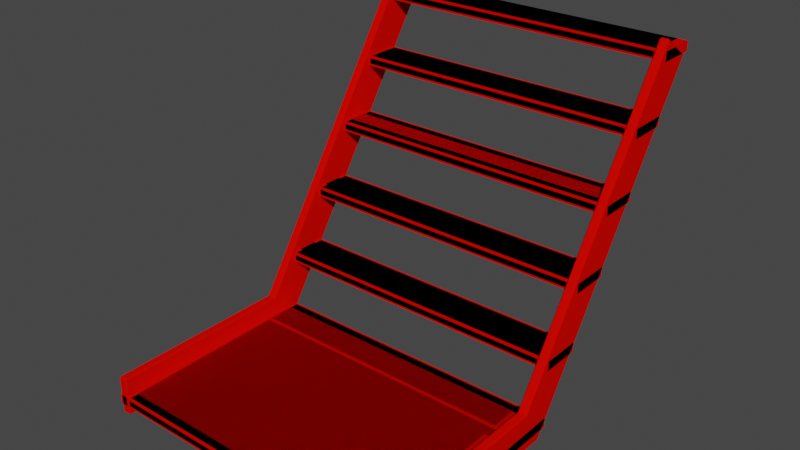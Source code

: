 # Source: StairsStart.blend  (saved by Blender 3.4.6; exported with 4.5.12 LTS)
import bpy
from mathutils import Matrix  # noqa: F401  (used for matrix-valued properties, if any)

bpy.ops.wm.read_factory_settings(use_empty=True)
scene = bpy.context.scene
scene.name = 'Scene'

# ---- collections
col_collection = bpy.data.collections.new('Collection'); scene.collection.children.link(col_collection)

# ---- materials (node trees are filled in below, after node groups)
mat_material = bpy.data.materials.new('Material')
mat_material.alpha_threshold = 0.0
mat_material.use_transparent_shadow = False
mat_material.diffuse_color = (0.8, 0.001929, 0.0, 1.0)
mat_material.roughness = 0.5
mat_material.line_color = (0.0, 0.0, 0.0, 1.0)

# ---- material node trees

# ---- world
world_world = bpy.data.worlds.new('World'); scene.world = world_world
world_world.use_nodes = True; world_world.node_tree.nodes.clear()
_N = world_world.node_tree.nodes; _L = world_world.node_tree.links
n0 = _N.new('ShaderNodeOutputWorld'); n0.name = 'World Output'; n0.location = (300, 300)
n1 = _N.new('ShaderNodeBackground'); n1.name = 'Background'; n1.location = (10, 300)
n1.inputs[0].default_value = (0.05088, 0.05088, 0.05088, 1.0)
_L.new(n1.outputs[0], n0.inputs[0])
n0.is_active_output = True
world_world.color = (0.05088, 0.05088, 0.05088)
world_world.use_sun_shadow = False
world_world.sun_shadow_jitter_overblur = 0.0

# ---- meshes
me_plane_049 = bpy.data.meshes.new('Plane.049')
me_plane_049.from_pydata([(-0.8, -1.0, 0.0), (0.8, -1.0, 0.0), (-0.8, -1.0, -0.05), (0.8, -1.0, -0.05), (0.8, 0.1, 0.0), (-0.8, 0.1, 0.0), (-0.8, 0.1, -0.05), (0.8, 0.1, -0.05), (0.8, 0.9, 1.45), (-0.8, 0.9, 1.45), (-0.8, 0.9, 1.5), (0.8, 0.9, 1.5), (0.8, 1.1, 1.5), (-0.8, 1.1, 1.5), (0.8, 1.1, 1.45), (-0.8, 1.1, 1.45), (0.8, 0.1, 0.25), (0.8, 0.3, 0.25), (-0.8, 0.1, 0.25), (-0.8, 0.3, 0.25), (0.8, 0.3, 0.55), (0.8, 0.5, 0.55), (-0.8, 0.3, 0.55), (-0.8, 0.5, 0.55), (0.8, 0.5, 0.85), (0.8, 0.7, 0.85), (-0.8, 0.5, 0.85), (-0.8, 0.7, 0.85), (0.8, 0.7, 1.15), (0.8, 0.9, 1.15), (-0.8, 0.7, 1.15), (-0.8, 0.9, 1.15), (0.8, 0.1, 0.3), (0.8, 0.3, 0.3), (-0.8, 0.1, 0.3), (-0.8, 0.3, 0.3), (0.8, 0.3, 0.6), (0.8, 0.5, 0.6), (-0.8, 0.3, 0.6), (-0.8, 0.5, 0.6), (0.8, 0.5, 0.9), (0.8, 0.7, 0.9), (-0.8, 0.5, 0.9), (-0.8, 0.7, 0.9), (0.8, 0.7, 1.2), (0.8, 0.9, 1.2), (-0.8, 0.7, 1.2), (-0.8, 0.9, 1.2)], [], [(0, 1, 4, 5), (2, 6, 7, 3), (1, 3, 7, 4), (5, 6, 2, 0), (0, 2, 3, 1), (5, 4, 7, 6), (8, 11, 10, 9), (10, 11, 12, 13), (9, 15, 14, 8), (11, 8, 14, 12), (13, 15, 9, 10), (18, 19, 17, 16), (22, 23, 21, 20), (26, 27, 25, 24), (30, 31, 29, 28), (34, 32, 33, 35), (38, 36, 37, 39), (42, 40, 41, 43), (46, 44, 45, 47), (16, 17, 33, 32), (18, 16, 32, 34), (17, 19, 35, 33), (19, 18, 34, 35), (20, 21, 37, 36), (22, 20, 36, 38), (21, 23, 39, 37), (23, 22, 38, 39), (24, 25, 41, 40), (26, 24, 40, 42), (25, 27, 43, 41), (27, 26, 42, 43), (28, 29, 45, 44), (30, 28, 44, 46), (29, 31, 47, 45), (31, 30, 46, 47)])
_uv = me_plane_049.uv_layers.new(name='UVMap')
_uv.uv.foreach_set('vector', [0.0, 0.0, 1.0, 0.0, 1.0, 1.0, 0.0, 1.0, 0.0, 0.0, 0.0, 1.0, 1.0, 1.0, 1.0, 0.0, 1.0, 0.0, 1.0, 0.0, 1.0, 1.0, 1.0, 1.0, 0.0, 1.0, 0.0, 1.0, 0.0, 0.0, 0.0, 0.0, 0.0, 0.0, 0.0, 0.0, 1.0, 0.0, 1.0, 0.0, 0.0, 1.0, 1.0, 1.0, 1.0, 1.0, 0.0, 1.0, 1.0, 0.0, 1.0, 0.0, 0.0, 0.0, 0.0, 0.0, 0.0, 0.0, 1.0, 0.0, 1.0, 1.0, 0.0, 1.0, 0.0, 0.0, 0.0, 1.0, 1.0, 1.0, 1.0, 0.0, 1.0, 0.0, 1.0, 0.0, 1.0, 1.0, 1.0, 1.0, 0.0, 1.0, 0.0, 1.0, 0.0, 0.0, 0.0, 0.0, 0.0, 0.0, 0.0, 0.0, 0.0, 0.0, 0.0, 0.0, 0.0, 0.0, 0.0, 0.0, 0.0, 0.0, 0.0, 0.0, 0.0, 0.0, 0.0, 0.0, 0.0, 0.0, 0.0, 0.0, 0.0, 0.0, 0.0, 0.0, 0.0, 0.0, 0.0, 0.0, 0.0, 0.0, 0.0, 0.0, 0.0, 0.0, 0.0, 0.0, 0.0, 0.0, 0.0, 0.0, 0.0, 0.0, 0.0, 0.0, 0.0, 0.0, 0.0, 0.0, 0.0, 0.0, 0.0, 0.0, 0.0, 0.0, 0.0, 0.0, 0.0, 0.0, 0.0, 0.0, 0.0, 0.0, 0.0, 0.0, 0.0, 0.0, 0.0, 0.0, 0.0, 0.0, 0.0, 0.0, 0.0, 0.0, 0.0, 0.0, 0.0, 0.0, 0.0, 0.0, 0.0, 0.0, 0.0, 0.0, 0.0, 0.0, 0.0, 0.0, 0.0, 0.0, 0.0, 0.0, 0.0, 0.0, 0.0, 0.0, 0.0, 0.0, 0.0, 0.0, 0.0, 0.0, 0.0, 0.0, 0.0, 0.0, 0.0, 0.0, 0.0, 0.0, 0.0, 0.0, 0.0, 0.0, 0.0, 0.0, 0.0, 0.0, 0.0, 0.0, 0.0, 0.0, 0.0, 0.0, 0.0, 0.0, 0.0, 0.0, 0.0, 0.0, 0.0, 0.0, 0.0, 0.0, 0.0, 0.0, 0.0, 0.0, 0.0, 0.0, 0.0, 0.0, 0.0, 0.0, 0.0, 0.0, 0.0, 0.0, 0.0, 0.0, 0.0, 0.0, 0.0, 0.0, 0.0, 0.0, 0.0, 0.0, 0.0, 0.0, 0.0, 0.0, 0.0, 0.0, 0.0, 0.0, 0.0, 0.0, 0.0, 0.0, 0.0, 0.0, 0.0, 0.0, 0.0, 0.0, 0.0, 0.0, 0.0, 0.0, 0.0, 0.0, 0.0, 0.0, 0.0, 0.0, 0.0, 0.0])
me_plane_049.materials.append(mat_material)
me_plane_049.update()
me_plane_062 = bpy.data.meshes.new('Plane.062')
me_plane_062.from_pydata([(0.75, -1.0, -0.05), (0.75, 0.1, -0.05), (-0.75, -1.0, -0.05), (-0.75, 0.1, -0.05), (0.75, -0.1, -0.05), (-0.75, -0.1, -0.05), (-0.75, -0.1, -0.05), (0.75, -0.1, -0.05), (0.75, -1.0, 0.0), (0.75, 0.1, 0.0), (-0.75, -1.0, 0.0), (-0.75, 0.1, 0.0), (0.75, -0.1, 0.0), (-0.75, -0.1, 0.0), (-0.75, -0.1, 0.0), (0.75, -0.1, 0.0)], [], [(6, 3, 1, 7), (2, 5, 4, 0), (14, 15, 9, 11), (10, 8, 12, 13), (0, 4, 12, 8), (2, 0, 8, 10), (1, 3, 11, 9), (5, 2, 10, 13), (7, 1, 9, 15), (3, 6, 14, 11), (6, 7, 15, 14), (4, 5, 13, 12)])
_uv = me_plane_062.uv_layers.new(name='UVMap')
_uv.uv.foreach_set('vector', [0.3903, 0.04448, 0.3488, 0.04448, 0.3488, 0.3903, 0.3903, 0.3903, 0.3468, 0.001001, 0.001001, 0.001001, 0.001001, 0.3468, 0.3468, 0.3468, 0.3488, 0.04248, 0.6947, 0.04248, 0.6947, 0.001001, 0.3488, 0.001001, 0.3468, 0.3488, 0.001001, 0.3488, 0.001001, 0.6947, 0.3468, 0.6947, 0.4338, 0.3903, 0.4338, 0.04448, 0.3923, 0.04448, 0.3923, 0.3903, 0.3488, 0.4338, 0.6947, 0.4338, 0.6947, 0.3923, 0.3488, 0.3923, 0.4773, 0.3903, 0.4773, 0.04448, 0.4358, 0.04448, 0.4358, 0.3903, 0.3488, 0.4773, 0.6947, 0.4773, 0.6947, 0.4358, 0.3488, 0.4358, 0.8686, 0.7836, 0.8271, 0.7836, 0.8271, 0.8251, 0.8686, 0.8251, 0.8251, 0.8271, 0.7836, 0.8271, 0.7836, 0.8686, 0.8251, 0.8686, 0.5642, 0.3903, 0.5642, 0.04448, 0.5227, 0.04448, 0.5227, 0.3903, 0.3488, 0.5642, 0.6947, 0.5642, 0.6947, 0.5227, 0.3488, 0.5227])
_ca = me_plane_062.color_attributes.new('Attribute', 'BYTE_COLOR', 'CORNER')
_ca.data.foreach_set('color', [0.05781, 0.05951, 0.1022, 1.0, 0.05781, 0.05951, 0.1022, 1.0, 0.05781, 0.05951, 0.1022, 1.0, 0.05781, 0.05951, 0.1022, 1.0, 0.05781, 0.05951, 0.1022, 1.0, 0.05781, 0.05951, 0.1022, 1.0, 0.05781, 0.05951, 0.1022, 1.0, 0.05781, 0.05951, 0.1022, 1.0, 0.05781, 0.05951, 0.1022, 1.0, 0.05781, 0.05951, 0.1022, 1.0, 0.05781, 0.05951, 0.1022, 1.0, 0.05781, 0.05951, 0.1022, 1.0, 0.05781, 0.05951, 0.1022, 1.0, 0.05781, 0.05951, 0.1022, 1.0, 0.05781, 0.05951, 0.1022, 1.0, 0.05781, 0.05951, 0.1022, 1.0, 0.05781, 0.05951, 0.1022, 1.0, 0.05781, 0.05951, 0.1022, 1.0, 0.05781, 0.05951, 0.1022, 1.0, 0.05781, 0.05951, 0.1022, 1.0, 0.05781, 0.05951, 0.1022, 1.0, 0.05781, 0.05951, 0.1022, 1.0, 0.05781, 0.05951, 0.1022, 1.0, 0.05781, 0.05951, 0.1022, 1.0, 0.05781, 0.05951, 0.1022, 1.0, 0.05781, 0.05951, 0.1022, 1.0, 0.05781, 0.05951, 0.1022, 1.0, 0.05781, 0.05951, 0.1022, 1.0, 0.05781, 0.05951, 0.1022, 1.0, 0.05781, 0.05951, 0.1022, 1.0, 0.05781, 0.05951, 0.1022, 1.0, 0.05781, 0.05951, 0.1022, 1.0, 0.05781, 0.05951, 0.1022, 1.0, 0.05781, 0.05951, 0.1022, 1.0, 0.05781, 0.05951, 0.1022, 1.0, 0.05781, 0.05951, 0.1022, 1.0, 0.05781, 0.05951, 0.1022, 1.0, 0.05781, 0.05951, 0.1022, 1.0, 0.05781, 0.05951, 0.1022, 1.0, 0.05781, 0.05951, 0.1022, 1.0, 0.05781, 0.05951, 0.1022, 1.0, 0.05781, 0.05951, 0.1022, 1.0, 0.05781, 0.05951, 0.1022, 1.0, 0.05781, 0.05951, 0.1022, 1.0, 0.05781, 0.05951, 0.1022, 1.0, 0.05781, 0.05951, 0.1022, 1.0, 0.05781, 0.05951, 0.1022, 1.0, 0.05781, 0.05951, 0.1022, 1.0])
me_plane_062.materials.append(mat_material)
me_plane_062.update()
me_plane_056 = bpy.data.meshes.new('Plane.056')
me_plane_056.from_pydata([(0.75, 0.05352, -0.1), (0.8, 0.05352, -0.1), (0.8, 1.083, 1.445), (0.75, 1.083, 1.445), (0.75, -1.0, -0.1), (0.8, -1.0, -0.1), (0.75, -0.05352, 0.1), (0.8, -0.05352, 0.1), (0.8, 0.9168, 1.555), (0.75, 0.9168, 1.555), (0.75, -1.0, 0.1), (0.8, -1.0, 0.1), (-0.75, 0.05352, -0.1), (-0.8, 0.05352, -0.1), (-0.8, 1.083, 1.445), (-0.75, 1.083, 1.445), (-0.75, -1.0, -0.1), (-0.8, -1.0, -0.1), (-0.75, -0.05352, 0.1), (-0.8, -0.05352, 0.1), (-0.8, 0.9168, 1.555), (-0.75, 0.9168, 1.555), (-0.75, -1.0, 0.1), (-0.8, -1.0, 0.1)], [], [(3, 2, 1, 0), (0, 1, 5, 4), (9, 6, 7, 8), (6, 10, 11, 7), (2, 3, 9, 8), (1, 2, 8, 7), (3, 0, 6, 9), (4, 5, 11, 10), (5, 1, 7, 11), (0, 4, 10, 6), (15, 12, 13, 14), (12, 16, 17, 13), (21, 20, 19, 18), (18, 19, 23, 22), (14, 20, 21, 15), (13, 19, 20, 14), (15, 21, 18, 12), (16, 22, 23, 17), (17, 23, 19, 13), (12, 18, 22, 16)])
me_plane_056.polygons.foreach_set('use_smooth', [True] * 20)
_uv = me_plane_056.uv_layers.new(name='UVMap')
_uv.uv.foreach_set('vector', [0.6077, 0.04448, 0.5662, 0.04448, 0.5662, 0.3903, 0.6077, 0.3903, 0.6947, 0.6077, 0.6947, 0.5662, 0.3488, 0.5662, 0.3488, 0.6077, 0.6512, 0.3903, 0.6512, 0.04448, 0.6097, 0.04448, 0.6097, 0.3903, 0.3488, 0.6512, 0.6947, 0.6512, 0.6947, 0.6097, 0.3488, 0.6097, 0.7816, 0.8271, 0.7401, 0.8271, 0.7401, 0.8686, 0.7816, 0.8686, 0.6947, 0.3903, 0.6947, 0.04448, 0.6532, 0.04448, 0.6532, 0.3903, 0.001001, 0.7381, 0.3468, 0.7381, 0.3468, 0.6967, 0.001001, 0.6967, 0.8686, 0.6967, 0.8271, 0.6967, 0.8271, 0.7381, 0.8686, 0.7381, 0.7381, 0.6947, 0.7381, 0.3488, 0.6967, 0.3488, 0.6967, 0.6947, 0.3488, 0.7381, 0.6947, 0.7381, 0.6947, 0.6967, 0.3488, 0.6967, 0.7816, 0.3468, 0.7816, 0.001001, 0.7401, 0.001001, 0.7401, 0.3468, 0.001001, 0.7816, 0.3468, 0.7816, 0.3468, 0.7401, 0.001001, 0.7401, 0.7816, 0.3488, 0.7401, 0.3488, 0.7401, 0.6947, 0.7816, 0.6947, 0.6947, 0.7816, 0.6947, 0.7401, 0.3488, 0.7401, 0.3488, 0.7816, 0.8251, 0.7836, 0.7836, 0.7836, 0.7836, 0.8251, 0.8251, 0.8251, 0.8251, 0.001001, 0.7836, 0.001001, 0.7836, 0.3468, 0.8251, 0.3468, 0.6947, 0.8251, 0.6947, 0.7836, 0.3488, 0.7836, 0.3488, 0.8251, 0.8251, 0.7401, 0.7836, 0.7401, 0.7836, 0.7816, 0.8251, 0.7816, 0.8686, 0.001001, 0.8271, 0.001001, 0.8271, 0.3468, 0.8686, 0.3468, 0.3468, 0.8686, 0.3468, 0.8271, 0.001001, 0.8271, 0.001001, 0.8686])
_uv.active_render = True
_uv = me_plane_056.uv_layers.new(name='UVMap.001')
_uv.uv.foreach_set('vector', [0.6077, 0.04448, 0.5662, 0.04448, 0.5662, 0.3903, 0.6077, 0.3903, 0.6947, 0.6077, 0.6947, 0.5662, 0.3488, 0.5662, 0.3488, 0.6077, 0.6512, 0.3903, 0.6512, 0.04448, 0.6097, 0.04448, 0.6097, 0.3903, 0.3488, 0.6512, 0.6947, 0.6512, 0.6947, 0.6097, 0.3488, 0.6097, 0.7816, 0.8271, 0.7401, 0.8271, 0.7401, 0.8686, 0.7816, 0.8686, 0.6947, 0.3903, 0.6947, 0.04448, 0.6532, 0.04448, 0.6532, 0.3903, 0.001001, 0.7381, 0.3468, 0.7381, 0.3468, 0.6967, 0.001001, 0.6967, 0.8686, 0.6967, 0.8271, 0.6967, 0.8271, 0.7381, 0.8686, 0.7381, 0.7381, 0.6947, 0.7381, 0.3488, 0.6967, 0.3488, 0.6967, 0.6947, 0.3488, 0.7381, 0.6947, 0.7381, 0.6947, 0.6967, 0.3488, 0.6967, 0.7816, 0.3468, 0.7816, 0.001001, 0.7401, 0.001001, 0.7401, 0.3468, 0.001001, 0.7816, 0.3468, 0.7816, 0.3468, 0.7401, 0.001001, 0.7401, 0.7816, 0.3488, 0.7401, 0.3488, 0.7401, 0.6947, 0.7816, 0.6947, 0.6947, 0.7816, 0.6947, 0.7401, 0.3488, 0.7401, 0.3488, 0.7816, 0.8251, 0.7836, 0.7836, 0.7836, 0.7836, 0.8251, 0.8251, 0.8251, 0.8251, 0.001001, 0.7836, 0.001001, 0.7836, 0.3468, 0.8251, 0.3468, 0.6947, 0.8251, 0.6947, 0.7836, 0.3488, 0.7836, 0.3488, 0.8251, 0.8251, 0.7401, 0.7836, 0.7401, 0.7836, 0.7816, 0.8251, 0.7816, 0.8686, 0.001001, 0.8271, 0.001001, 0.8271, 0.3468, 0.8686, 0.3468, 0.3468, 0.8686, 0.3468, 0.8271, 0.001001, 0.8271, 0.001001, 0.8686])
_ca = me_plane_056.color_attributes.new('Attribute', 'BYTE_COLOR', 'CORNER')
_ca.data.foreach_set('color', [0.02315, 0.02217, 0.02732, 1.0, 0.02315, 0.02217, 0.02732, 1.0, 0.02315, 0.02217, 0.02732, 1.0, 0.02315, 0.02217, 0.02732, 1.0, 0.02315, 0.02217, 0.02732, 1.0, 0.02315, 0.02217, 0.02732, 1.0, 0.02315, 0.02217, 0.02732, 1.0, 0.02315, 0.02217, 0.02732, 1.0, 0.02315, 0.02217, 0.02732, 1.0, 0.02315, 0.02217, 0.02732, 1.0, 0.02315, 0.02217, 0.02732, 1.0, 0.02315, 0.02217, 0.02732, 1.0, 0.02315, 0.02217, 0.02732, 1.0, 0.02315, 0.02217, 0.02732, 1.0, 0.02315, 0.02217, 0.02732, 1.0, 0.02315, 0.02217, 0.02732, 1.0, 0.02315, 0.02217, 0.02732, 1.0, 0.02315, 0.02217, 0.02732, 1.0, 0.02315, 0.02217, 0.02732, 1.0, 0.02315, 0.02217, 0.02732, 1.0, 0.02315, 0.02217, 0.02732, 1.0, 0.02315, 0.02217, 0.02732, 1.0, 0.02315, 0.02217, 0.02732, 1.0, 0.02315, 0.02217, 0.02732, 1.0, 0.02315, 0.02217, 0.02732, 1.0, 0.02315, 0.02217, 0.02732, 1.0, 0.02315, 0.02217, 0.02732, 1.0, 0.02315, 0.02217, 0.02732, 1.0, 0.02315, 0.02217, 0.02732, 1.0, 0.02315, 0.02217, 0.02732, 1.0, 0.02315, 0.02217, 0.02732, 1.0, 0.02315, 0.02217, 0.02732, 1.0, 0.02315, 0.02217, 0.02732, 1.0, 0.02315, 0.02217, 0.02732, 1.0, 0.02315, 0.02217, 0.02732, 1.0, 0.02315, 0.02217, 0.02732, 1.0, 0.02315, 0.02217, 0.02732, 1.0, 0.02315, 0.02217, 0.02732, 1.0, 0.02315, 0.02217, 0.02732, 1.0, 0.02315, 0.02217, 0.02732, 1.0, 0.02315, 0.02217, 0.02732, 1.0, 0.02315, 0.02217, 0.02732, 1.0, 0.02315, 0.02217, 0.02732, 1.0, 0.02315, 0.02217, 0.02732, 1.0, 0.02315, 0.02217, 0.02732, 1.0, 0.02315, 0.02217, 0.02732, 1.0, 0.02315, 0.02217, 0.02732, 1.0, 0.02315, 0.02217, 0.02732, 1.0, 0.02315, 0.02217, 0.02732, 1.0, 0.02315, 0.02217, 0.02732, 1.0, 0.02315, 0.02217, 0.02732, 1.0, 0.02315, 0.02217, 0.02732, 1.0, 0.02315, 0.02217, 0.02732, 1.0, 0.02315, 0.02217, 0.02732, 1.0, 0.02315, 0.02217, 0.02732, 1.0, 0.02315, 0.02217, 0.02732, 1.0, 0.02315, 0.02217, 0.02732, 1.0, 0.02315, 0.02217, 0.02732, 1.0, 0.02315, 0.02217, 0.02732, 1.0, 0.02315, 0.02217, 0.02732, 1.0, 0.02315, 0.02217, 0.02732, 1.0, 0.02315, 0.02217, 0.02732, 1.0, 0.02315, 0.02217, 0.02732, 1.0, 0.02315, 0.02217, 0.02732, 1.0, 0.02315, 0.02217, 0.02732, 1.0, 0.02315, 0.02217, 0.02732, 1.0, 0.02315, 0.02217, 0.02732, 1.0, 0.02315, 0.02217, 0.02732, 1.0, 0.02315, 0.02217, 0.02732, 1.0, 0.02315, 0.02217, 0.02732, 1.0, 0.02315, 0.02217, 0.02732, 1.0, 0.02315, 0.02217, 0.02732, 1.0, 0.02315, 0.02217, 0.02732, 1.0, 0.02315, 0.02217, 0.02732, 1.0, 0.02315, 0.02217, 0.02732, 1.0, 0.02315, 0.02217, 0.02732, 1.0, 0.02315, 0.02217, 0.02732, 1.0, 0.02315, 0.02217, 0.02732, 1.0, 0.02315, 0.02217, 0.02732, 1.0, 0.02315, 0.02217, 0.02732, 1.0])
me_plane_056.materials.append(mat_material)
me_plane_056.update()
me_plane_052 = bpy.data.meshes.new('Plane.052')
me_plane_052.from_pydata([(0.75, 0.1, 0.25), (0.75, 0.3, 0.25), (-0.75, 0.1, 0.25), (-0.75, 0.3, 0.25), (0.75, 0.1, 0.3), (0.75, 0.3, 0.3), (-0.75, 0.1, 0.3), (-0.75, 0.3, 0.3), (0.75, 0.3, 0.55), (0.75, 0.5, 0.55), (-0.75, 0.3, 0.55), (-0.75, 0.5, 0.55), (0.75, 0.3, 0.6), (0.75, 0.5, 0.6), (-0.75, 0.3, 0.6), (-0.75, 0.5, 0.6), (0.75, 0.5, 0.85), (0.75, 0.7, 0.85), (-0.75, 0.5, 0.85), (-0.75, 0.7, 0.85), (0.75, 0.5, 0.9), (0.75, 0.7, 0.9), (-0.75, 0.5, 0.9), (-0.75, 0.7, 0.9), (0.75, 0.7, 1.15), (0.75, 0.9, 1.15), (-0.75, 0.7, 1.15), (-0.75, 0.9, 1.15), (0.75, 0.7, 1.2), (0.75, 0.9, 1.2), (-0.75, 0.7, 1.2), (-0.75, 0.9, 1.2), (0.75, 0.9, 1.45), (0.75, 1.1, 1.45), (-0.75, 0.9, 1.45), (-0.75, 1.1, 1.45), (0.75, 0.9, 1.5), (0.75, 1.1, 1.5), (-0.75, 0.9, 1.5), (-0.75, 1.1, 1.5)], [], [(2, 3, 1, 0), (6, 4, 5, 7), (0, 1, 5, 4), (2, 0, 4, 6), (1, 3, 7, 5), (3, 2, 6, 7), (10, 11, 9, 8), (14, 12, 13, 15), (8, 9, 13, 12), (10, 8, 12, 14), (9, 11, 15, 13), (11, 10, 14, 15), (18, 19, 17, 16), (22, 20, 21, 23), (16, 17, 21, 20), (18, 16, 20, 22), (17, 19, 23, 21), (19, 18, 22, 23), (26, 27, 25, 24), (30, 28, 29, 31), (24, 25, 29, 28), (26, 24, 28, 30), (25, 27, 31, 29), (27, 26, 30, 31), (34, 35, 33, 32), (38, 36, 37, 39), (32, 33, 37, 36), (34, 32, 36, 38), (33, 35, 39, 37), (35, 34, 38, 39)])
_uv = me_plane_052.uv_layers.new(name='UVMap')
_uv.uv.foreach_set('vector', [0.8686, 0.3488, 0.8271, 0.3488, 0.8271, 0.6947, 0.8686, 0.6947, 0.3488, 0.8686, 0.6947, 0.8686, 0.6947, 0.8271, 0.3488, 0.8271, 0.7381, 0.7836, 0.6967, 0.7836, 0.6967, 0.8251, 0.7381, 0.8251, 0.912, 0.3468, 0.912, 0.001001, 0.8706, 0.001001, 0.8706, 0.3468, 0.3488, 0.912, 0.6947, 0.912, 0.6947, 0.8706, 0.3488, 0.8706, 0.8251, 0.6967, 0.7836, 0.6967, 0.7836, 0.7381, 0.8251, 0.7381, 0.9555, 0.001001, 0.914, 0.001001, 0.914, 0.3468, 0.9555, 0.3468, 0.001001, 0.9555, 0.3468, 0.9555, 0.3468, 0.914, 0.001001, 0.914, 0.7816, 0.6967, 0.7401, 0.6967, 0.7401, 0.7381, 0.7816, 0.7381, 0.9555, 0.6947, 0.9555, 0.3488, 0.914, 0.3488, 0.914, 0.6947, 0.001001, 0.999, 0.3468, 0.999, 0.3468, 0.9575, 0.001001, 0.9575, 0.7381, 0.7401, 0.6967, 0.7401, 0.6967, 0.7816, 0.7381, 0.7816, 0.999, 0.3488, 0.9575, 0.3488, 0.9575, 0.6947, 0.999, 0.6947, 0.3488, 0.999, 0.6947, 0.999, 0.6947, 0.9575, 0.3488, 0.9575, 0.7381, 0.6967, 0.6967, 0.6967, 0.6967, 0.7381, 0.7381, 0.7381, 0.999, 0.3468, 0.999, 0.001001, 0.9575, 0.001001, 0.9575, 0.3468, 0.3488, 0.9555, 0.6947, 0.9555, 0.6947, 0.914, 0.3488, 0.914, 0.7816, 0.7401, 0.7401, 0.7401, 0.7401, 0.7816, 0.7816, 0.7816, 0.912, 0.3488, 0.8706, 0.3488, 0.8706, 0.6947, 0.912, 0.6947, 0.001001, 0.912, 0.3468, 0.912, 0.3468, 0.8706, 0.001001, 0.8706, 0.7816, 0.7836, 0.7401, 0.7836, 0.7401, 0.8251, 0.7816, 0.8251, 0.8251, 0.6947, 0.8251, 0.3488, 0.7836, 0.3488, 0.7836, 0.6947, 0.001001, 0.8251, 0.3468, 0.8251, 0.3468, 0.7836, 0.001001, 0.7836, 0.7381, 0.8271, 0.6967, 0.8271, 0.6967, 0.8686, 0.7381, 0.8686, 0.7381, 0.001001, 0.6967, 0.001001, 0.6967, 0.3468, 0.7381, 0.3468, 0.3488, 0.6947, 0.6947, 0.6947, 0.6947, 0.6532, 0.3488, 0.6532, 0.8686, 0.7401, 0.8271, 0.7401, 0.8271, 0.7816, 0.8686, 0.7816, 0.5207, 0.3903, 0.5207, 0.04448, 0.4793, 0.04448, 0.4793, 0.3903, 0.3488, 0.5207, 0.6947, 0.5207, 0.6947, 0.4793, 0.3488, 0.4793, 0.8686, 0.8271, 0.8271, 0.8271, 0.8271, 0.8686, 0.8686, 0.8686])
_ca = me_plane_052.color_attributes.new('Attribute', 'BYTE_COLOR', 'CORNER')
_ca.data.foreach_set('color', [0.05781, 0.05951, 0.1022, 1.0, 0.05781, 0.05951, 0.1022, 1.0, 0.05781, 0.05951, 0.1022, 1.0, 0.05781, 0.05951, 0.1022, 1.0, 0.05781, 0.05951, 0.1022, 1.0, 0.05781, 0.05951, 0.1022, 1.0, 0.05781, 0.05951, 0.1022, 1.0, 0.05781, 0.05951, 0.1022, 1.0, 0.05781, 0.05951, 0.1022, 1.0, 0.05781, 0.05951, 0.1022, 1.0, 0.05781, 0.05951, 0.1022, 1.0, 0.05781, 0.05951, 0.1022, 1.0, 0.05781, 0.05951, 0.1022, 1.0, 0.05781, 0.05951, 0.1022, 1.0, 0.05781, 0.05951, 0.1022, 1.0, 0.05781, 0.05951, 0.1022, 1.0, 0.05781, 0.05951, 0.1022, 1.0, 0.05781, 0.05951, 0.1022, 1.0, 0.05781, 0.05951, 0.1022, 1.0, 0.05781, 0.05951, 0.1022, 1.0, 0.05781, 0.05951, 0.1022, 1.0, 0.05781, 0.05951, 0.1022, 1.0, 0.05781, 0.05951, 0.1022, 1.0, 0.05781, 0.05951, 0.1022, 1.0, 0.05781, 0.05951, 0.1022, 1.0, 0.05781, 0.05951, 0.1022, 1.0, 0.05781, 0.05951, 0.1022, 1.0, 0.05781, 0.05951, 0.1022, 1.0, 0.05781, 0.05951, 0.1022, 1.0, 0.05781, 0.05951, 0.1022, 1.0, 0.05781, 0.05951, 0.1022, 1.0, 0.05781, 0.05951, 0.1022, 1.0, 0.05781, 0.05951, 0.1022, 1.0, 0.05781, 0.05951, 0.1022, 1.0, 0.05781, 0.05951, 0.1022, 1.0, 0.05781, 0.05951, 0.1022, 1.0, 0.05781, 0.05951, 0.1022, 1.0, 0.05781, 0.05951, 0.1022, 1.0, 0.05781, 0.05951, 0.1022, 1.0, 0.05781, 0.05951, 0.1022, 1.0, 0.05781, 0.05951, 0.1022, 1.0, 0.05781, 0.05951, 0.1022, 1.0, 0.05781, 0.05951, 0.1022, 1.0, 0.05781, 0.05951, 0.1022, 1.0, 0.05781, 0.05951, 0.1022, 1.0, 0.05781, 0.05951, 0.1022, 1.0, 0.05781, 0.05951, 0.1022, 1.0, 0.05781, 0.05951, 0.1022, 1.0, 0.05781, 0.05951, 0.1022, 1.0, 0.05781, 0.05951, 0.1022, 1.0, 0.05781, 0.05951, 0.1022, 1.0, 0.05781, 0.05951, 0.1022, 1.0, 0.05781, 0.05951, 0.1022, 1.0, 0.05781, 0.05951, 0.1022, 1.0, 0.05781, 0.05951, 0.1022, 1.0, 0.05781, 0.05951, 0.1022, 1.0, 0.05781, 0.05951, 0.1022, 1.0, 0.05781, 0.05951, 0.1022, 1.0, 0.05781, 0.05951, 0.1022, 1.0, 0.05781, 0.05951, 0.1022, 1.0, 0.05781, 0.05951, 0.1022, 1.0, 0.05781, 0.05951, 0.1022, 1.0, 0.05781, 0.05951, 0.1022, 1.0, 0.05781, 0.05951, 0.1022, 1.0, 0.05781, 0.05951, 0.1022, 1.0, 0.05781, 0.05951, 0.1022, 1.0, 0.05781, 0.05951, 0.1022, 1.0, 0.05781, 0.05951, 0.1022, 1.0, 0.05781, 0.05951, 0.1022, 1.0, 0.05781, 0.05951, 0.1022, 1.0, 0.05781, 0.05951, 0.1022, 1.0, 0.05781, 0.05951, 0.1022, 1.0, 0.05781, 0.05951, 0.1022, 1.0, 0.05781, 0.05951, 0.1022, 1.0, 0.05781, 0.05951, 0.1022, 1.0, 0.05781, 0.05951, 0.1022, 1.0, 0.05781, 0.05951, 0.1022, 1.0, 0.05781, 0.05951, 0.1022, 1.0, 0.05781, 0.05951, 0.1022, 1.0, 0.05781, 0.05951, 0.1022, 1.0, 0.05781, 0.05951, 0.1022, 1.0, 0.05781, 0.05951, 0.1022, 1.0, 0.05781, 0.05951, 0.1022, 1.0, 0.05781, 0.05951, 0.1022, 1.0, 0.05781, 0.05951, 0.1022, 1.0, 0.05781, 0.05951, 0.1022, 1.0, 0.05781, 0.05951, 0.1022, 1.0, 0.05781, 0.05951, 0.1022, 1.0, 0.05781, 0.05951, 0.1022, 1.0, 0.05781, 0.05951, 0.1022, 1.0, 0.05781, 0.05951, 0.1022, 1.0, 0.05781, 0.05951, 0.1022, 1.0, 0.05781, 0.05951, 0.1022, 1.0, 0.05781, 0.05951, 0.1022, 1.0, 0.05781, 0.05951, 0.1022, 1.0, 0.05781, 0.05951, 0.1022, 1.0, 0.05781, 0.05951, 0.1022, 1.0, 0.05781, 0.05951, 0.1022, 1.0, 0.05781, 0.05951, 0.1022, 1.0, 0.05781, 0.05951, 0.1022, 1.0, 0.05781, 0.05951, 0.1022, 1.0, 0.05781, 0.05951, 0.1022, 1.0, 0.05781, 0.05951, 0.1022, 1.0, 0.05781, 0.05951, 0.1022, 1.0, 0.05781, 0.05951, 0.1022, 1.0, 0.05781, 0.05951, 0.1022, 1.0, 0.05781, 0.05951, 0.1022, 1.0, 0.05781, 0.05951, 0.1022, 1.0, 0.05781, 0.05951, 0.1022, 1.0, 0.05781, 0.05951, 0.1022, 1.0, 0.05781, 0.05951, 0.1022, 1.0, 0.05781, 0.05951, 0.1022, 1.0, 0.05781, 0.05951, 0.1022, 1.0, 0.05781, 0.05951, 0.1022, 1.0, 0.05781, 0.05951, 0.1022, 1.0, 0.05781, 0.05951, 0.1022, 1.0, 0.05781, 0.05951, 0.1022, 1.0, 0.05781, 0.05951, 0.1022, 1.0, 0.05781, 0.05951, 0.1022, 1.0, 0.05781, 0.05951, 0.1022, 1.0])
me_plane_052.materials.append(mat_material)
me_plane_052.update()

# ---- objects
ob_col = bpy.data.objects.new('Col', me_plane_049)
ob_plane_090 = bpy.data.objects.new('Plane.090', me_plane_062)
ob_plane_088 = bpy.data.objects.new('Plane.088', me_plane_056)
ob_plane_087 = bpy.data.objects.new('Plane.087', me_plane_052)

# ---- transforms, parenting, visibility, modifiers, constraints
ob_col.location = (0.0, 0.0, 0.0)
ob_col.show_wire = True
_m = ob_col.modifiers.new('Solidify', 'SOLIDIFY')
_m.thickness = 0.05
_m.use_even_offset = True
ob_plane_090.location = (0.0, 0.0, 0.0)
_m = ob_plane_090.modifiers.new('Bevel', 'BEVEL')
_m.width = 0.01
_m.width_pct = 0.01
_m.use_clamp_overlap = False
_m.harden_normals = True
ob_plane_088.location = (0.0, 0.0, 0.0)
_m = ob_plane_088.modifiers.new('Bevel', 'BEVEL')
_m.width = 0.01
_m.width_pct = 0.01
_m.use_clamp_overlap = False
_m.harden_normals = True
ob_plane_087.location = (0.0, 0.0, 0.0)
_m = ob_plane_087.modifiers.new('Bevel', 'BEVEL')
_m.width = 0.01
_m.width_pct = 0.01
_m.use_clamp_overlap = False
_m.harden_normals = True

# ---- collection membership
col_collection.objects.link(ob_col)
col_collection.objects.link(ob_plane_090)
col_collection.objects.link(ob_plane_088)
col_collection.objects.link(ob_plane_087)

# ---- scene / render settings (as saved in the file)
scene.frame_start = 1; scene.frame_end = 250; scene.frame_set(1)
scene.render.engine = 'BLENDER_EEVEE_NEXT'
scene.cycles.sampling_pattern = 'TABULATED_SOBOL'
scene.cycles.use_light_tree = False
scene.view_settings.view_transform = 'Filmic'
bpy.context.view_layer.update()

# ---- added for rendering (the .blend has no active camera and no usable light): camera, sun
cam_auto = bpy.data.cameras.new('AutoCamera')
cam_auto.lens = 50.0
cam_auto.sensor_width = 36.0
cam_auto.clip_end = 1000.0
ob_auto_camera = bpy.data.objects.new('AutoCamera', cam_auto)
scene.collection.objects.link(ob_auto_camera)
ob_auto_camera.location = (2.88044, -3.40653, 3.02932)
ob_auto_camera.rotation_euler = (1.09748, -7.21219e-08, 0.694738)
scene.camera = ob_auto_camera
light_auto_sun = bpy.data.lights.new('AutoSun', 'SUN')
light_auto_sun.energy = 3.0
light_auto_sun.angle = 0.0523599
ob_auto_sun = bpy.data.objects.new('AutoSun', light_auto_sun)
scene.collection.objects.link(ob_auto_sun)
ob_auto_sun.rotation_euler = (0.872665, 0.174533, 0.523599)
bpy.context.view_layer.update()
